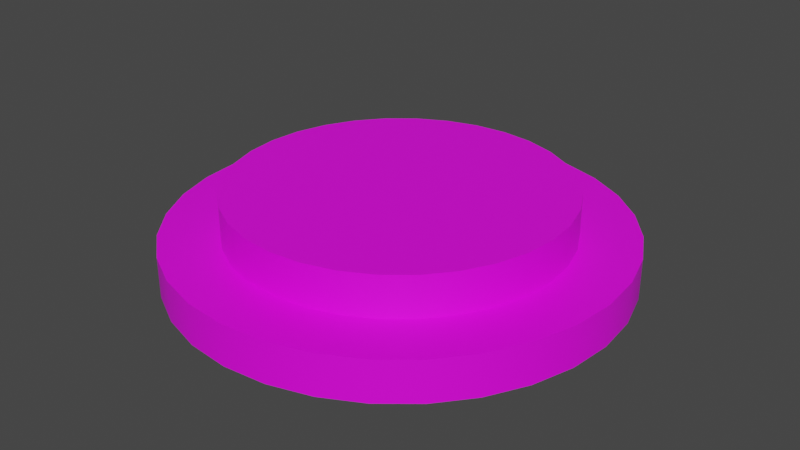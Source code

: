 # Source: button_yellow.blend  (saved by Blender 4.2.66; exported with 4.5.12 LTS)
import bpy
from mathutils import Matrix  # noqa: F401  (used for matrix-valued properties, if any)

bpy.ops.wm.read_factory_settings(use_empty=True)
scene = bpy.context.scene
scene.name = 'Scene'

# ---- collections
col_collection = bpy.data.collections.new('Collection'); scene.collection.children.link(col_collection)

# ---- images (referenced by path relative to the original .blend; pixels are not part of the script)
import os
ASSET_DIR = os.environ.get("B2B_ASSET_DIR", "")  # directory of the original .blend (textures are referenced by path, not embedded)
HERE = os.path.dirname(os.path.abspath(__file__))  # packed textures are extracted next to this script under _unpacked/

def load_image(name, relpath, width, height, colorspace="sRGB"):
    """Load a texture the original file referenced (path relative to the .blend, or extracted next to this script)."""
    p = next((c for c in (os.path.join(HERE, relpath), os.path.join(ASSET_DIR, relpath)) if relpath and os.path.exists(c)), "")
    if p:
        img = bpy.data.images.load(p, check_existing=True)
        img.name = name
    else:  # same state as the original file: an image datablock whose file is absent (Cycles renders it pink)
        img = bpy.data.images.new(name, width, height)
        img.source = "FILE"
        img.filepath = "//" + (relpath or name)
    img.colorspace_settings.name = colorspace
    return img
img_carry_vault_tex_png = load_image('carry_vault_tex.png', 'carry_vault_tex.png', 1024, 1024, 'sRGB')

# ---- materials (node trees are filled in below, after node groups)
mat_carry_vault_material = bpy.data.materials.new('carry_vault_material')
mat_carry_vault_material.use_transparent_shadow = False

# ---- material node trees
mat_carry_vault_material.use_nodes = True; mat_carry_vault_material.node_tree.nodes.clear()
_N = mat_carry_vault_material.node_tree.nodes; _L = mat_carry_vault_material.node_tree.links
n0 = _N.new('ShaderNodeBsdfPrincipled'); n0.name = 'Principled BSDF'; n0.location = (10, 300)
n0.distribution = 'GGX'
n0.subsurface_method = 'RANDOM_WALK_SKIN'
n0.inputs[3].default_value = 1.45
n0.inputs[27].default_value = (0.0, 0.0, 0.0, 1.0)
n0.inputs[28].default_value = 1.0
n1 = _N.new('ShaderNodeOutputMaterial'); n1.name = 'Material Output'; n1.location = (300, 300)
n2 = _N.new('ShaderNodeTexImage'); n2.name = '画像テクスチャ'; n2.location = (-280, 275)
n2.image = img_carry_vault_tex_png
_L.new(n0.outputs[0], n1.inputs[0])
_L.new(n2.outputs[0], n0.inputs[0])
n1.is_active_output = True

# ---- world
world_world = bpy.data.worlds.new('World'); scene.world = world_world
world_world.use_nodes = True; world_world.node_tree.nodes.clear()
_N = world_world.node_tree.nodes; _L = world_world.node_tree.links
n0 = _N.new('ShaderNodeOutputWorld'); n0.name = 'World Output'; n0.location = (300, 300)
n1 = _N.new('ShaderNodeBackground'); n1.name = 'Background'; n1.location = (10, 300)
n1.inputs[0].default_value = (0.05088, 0.05088, 0.05088, 1.0)
_L.new(n1.outputs[0], n0.inputs[0])
n0.is_active_output = True
world_world.color = (0.05088, 0.05088, 0.05088)
world_world.use_sun_shadow = False
world_world.sun_shadow_jitter_overblur = 0.0

# ---- meshes
me_x = bpy.data.meshes.new('円')
me_x.from_pydata([(0.0, 1.0, 0.0), (-0.1951, 0.9808, 0.0), (-0.3827, 0.9239, 0.0), (-0.5556, 0.8315, 0.0), (-0.7071, 0.7071, 0.0), (-0.8315, 0.5556, 0.0), (-0.9239, 0.3827, 0.0), (-0.9808, 0.1951, 0.0), (-1.0, -4.371e-08, 0.0), (-0.9808, -0.1951, 0.0), (-0.9239, -0.3827, 0.0), (-0.8315, -0.5556, 0.0), (-0.7071, -0.7071, 0.0), (-0.5556, -0.8315, 0.0), (-0.3827, -0.9239, 0.0), (-0.1951, -0.9808, 0.0), (8.742e-08, -1.0, 0.0), (0.1951, -0.9808, 0.0), (0.3827, -0.9239, 0.0), (0.5556, -0.8315, 0.0), (0.7071, -0.7071, 0.0), (0.8315, -0.5556, 0.0), (0.9239, -0.3827, 0.0), (0.9808, -0.1951, 0.0), (1.0, 1.192e-08, 0.0), (0.9808, 0.1951, 0.0), (0.9239, 0.3827, 0.0), (0.8315, 0.5556, 0.0), (0.7071, 0.7071, 0.0), (0.5556, 0.8315, 0.0), (0.3827, 0.9239, 0.0), (0.1951, 0.9808, 0.0), (3.277e-08, 0.7426, 0.1823), (-0.1449, 0.7283, 0.1823), (-0.2842, 0.686, 0.1823), (-0.4125, 0.6174, 0.1823), (-0.5251, 0.5251, 0.1823), (-0.6174, 0.4125, 0.1823), (-0.686, 0.2842, 0.1823), (-0.7283, 0.1449, 0.1823), (-0.7426, -3.6e-08, 0.1823), (-0.7283, -0.1449, 0.1823), (-0.686, -0.2842, 0.1823), (-0.6174, -0.4125, 0.1823), (-0.5251, -0.5251, 0.1823), (-0.4125, -0.6174, 0.1823), (-0.2842, -0.686, 0.1823), (-0.1449, -0.7283, 0.1823), (7.2e-08, -0.7426, 0.1823), (0.1449, -0.7283, 0.1823), (0.2842, -0.686, 0.1823), (0.4125, -0.6174, 0.1823), (0.5251, -0.5251, 0.1823), (0.6174, -0.4125, 0.1823), (0.686, -0.2842, 0.1823), (0.7283, -0.1449, 0.1823), (0.7426, 1.192e-08, 0.1823), (0.7283, 0.1449, 0.1823), (0.686, 0.2842, 0.1823), (0.6174, 0.4125, 0.1823), (0.5251, 0.5251, 0.1823), (0.4125, 0.6174, 0.1823), (0.2842, 0.686, 0.1823), (0.1449, 0.7283, 0.1823), (-0.1951, 0.9808, 0.1823), (0.0, 1.0, 0.1823), (-0.3827, 0.9239, 0.1823), (-0.5556, 0.8315, 0.1823), (-0.7071, 0.7071, 0.1823), (-0.8315, 0.5556, 0.1823), (-0.9239, 0.3827, 0.1823), (-0.9808, 0.1951, 0.1823), (-1.0, -4.371e-08, 0.1823), (-0.9808, -0.1951, 0.1823), (-0.9239, -0.3827, 0.1823), (-0.8315, -0.5556, 0.1823), (-0.7071, -0.7071, 0.1823), (-0.5556, -0.8315, 0.1823), (-0.3827, -0.9239, 0.1823), (-0.1951, -0.9808, 0.1823), (8.742e-08, -1.0, 0.1823), (0.1951, -0.9808, 0.1823), (0.3827, -0.9239, 0.1823), (0.5556, -0.8315, 0.1823), (0.7071, -0.7071, 0.1823), (0.8315, -0.5556, 0.1823), (0.9239, -0.3827, 0.1823), (0.9808, -0.1951, 0.1823), (1.0, 1.192e-08, 0.1823), (0.9808, 0.1951, 0.1823), (0.9239, 0.3827, 0.1823), (0.8315, 0.5556, 0.1823), (0.7071, 0.7071, 0.1823), (0.5556, 0.8315, 0.1823), (0.3827, 0.9239, 0.1823), (0.1951, 0.9808, 0.1823), (3.577e-08, 0.7426, 0.3646), (-0.1449, 0.7283, 0.3646), (-0.2842, 0.686, 0.3646), (-0.4125, 0.6174, 0.3646), (-0.5251, 0.5251, 0.3646), (-0.6174, 0.4125, 0.3646), (-0.686, 0.2842, 0.3646), (-0.7283, 0.1449, 0.3646), (-0.7426, -3.6e-08, 0.3646), (-0.7283, -0.1449, 0.3646), (-0.686, -0.2842, 0.3646), (-0.6174, -0.4125, 0.3646), (-0.5251, -0.5251, 0.3646), (-0.4125, -0.6174, 0.3646), (-0.2842, -0.686, 0.3646), (-0.1449, -0.7283, 0.3646), (7.501e-08, -0.7426, 0.3646), (0.1449, -0.7283, 0.3646), (0.2842, -0.686, 0.3646), (0.4125, -0.6174, 0.3646), (0.5251, -0.5251, 0.3646), (0.6174, -0.4125, 0.3646), (0.686, -0.2842, 0.3646), (0.7283, -0.1449, 0.3646), (0.7426, 1.192e-08, 0.3646), (0.7283, 0.1449, 0.3646), (0.686, 0.2842, 0.3646), (0.6174, 0.4125, 0.3646), (0.5251, 0.5251, 0.3646), (0.4125, 0.6174, 0.3646), (0.2842, 0.686, 0.3646), (0.1449, 0.7283, 0.3646), (1.551e-08, 1.599e-08, 0.3646), (2.494e-08, 0.0, 0.0)], [], [(55, 56, 120, 119), (10, 11, 75, 74), (24, 25, 89, 88), (11, 12, 76, 75), (25, 26, 90, 89), (12, 13, 77, 76), (26, 27, 91, 90), (13, 14, 78, 77), (0, 1, 64, 65), (27, 28, 92, 91), (14, 15, 79, 78), (1, 2, 66, 64), (28, 29, 93, 92), (15, 16, 80, 79), (2, 3, 67, 66), (29, 30, 94, 93), (16, 17, 81, 80), (3, 4, 68, 67), (30, 31, 95, 94), (17, 18, 82, 81), (4, 5, 69, 68), (31, 0, 65, 95), (18, 19, 83, 82), (5, 6, 70, 69), (19, 20, 84, 83), (6, 7, 71, 70), (20, 21, 85, 84), (7, 8, 72, 71), (21, 22, 86, 85), (8, 9, 73, 72), (22, 23, 87, 86), (9, 10, 74, 73), (23, 24, 88, 87), (33, 32, 65, 64), (34, 33, 64, 66), (35, 34, 66, 67), (36, 35, 67, 68), (37, 36, 68, 69), (38, 37, 69, 70), (39, 38, 70, 71), (40, 39, 71, 72), (41, 40, 72, 73), (42, 41, 73, 74), (43, 42, 74, 75), (44, 43, 75, 76), (45, 44, 76, 77), (46, 45, 77, 78), (47, 46, 78, 79), (48, 47, 79, 80), (49, 48, 80, 81), (50, 49, 81, 82), (51, 50, 82, 83), (52, 51, 83, 84), (53, 52, 84, 85), (54, 53, 85, 86), (55, 54, 86, 87), (56, 55, 87, 88), (57, 56, 88, 89), (58, 57, 89, 90), (59, 58, 90, 91), (60, 59, 91, 92), (61, 60, 92, 93), (62, 61, 93, 94), (63, 62, 94, 95), (32, 63, 95, 65), (1, 0, 129), (42, 43, 107, 106), (56, 57, 121, 120), (43, 44, 108, 107), (57, 58, 122, 121), (44, 45, 109, 108), (58, 59, 123, 122), (45, 46, 110, 109), (32, 33, 97, 96), (59, 60, 124, 123), (46, 47, 111, 110), (33, 34, 98, 97), (60, 61, 125, 124), (47, 48, 112, 111), (34, 35, 99, 98), (61, 62, 126, 125), (48, 49, 113, 112), (35, 36, 100, 99), (62, 63, 127, 126), (49, 50, 114, 113), (36, 37, 101, 100), (63, 32, 96, 127), (50, 51, 115, 114), (37, 38, 102, 101), (51, 52, 116, 115), (38, 39, 103, 102), (52, 53, 117, 116), (39, 40, 104, 103), (53, 54, 118, 117), (40, 41, 105, 104), (54, 55, 119, 118), (41, 42, 106, 105), (97, 98, 128), (98, 99, 128), (99, 100, 128), (100, 101, 128), (101, 102, 128), (102, 103, 128), (103, 104, 128), (104, 105, 128), (105, 106, 128), (106, 107, 128), (107, 108, 128), (108, 109, 128), (109, 110, 128), (110, 111, 128), (111, 112, 128), (112, 113, 128), (113, 114, 128), (114, 115, 128), (115, 116, 128), (116, 117, 128), (117, 118, 128), (118, 119, 128), (119, 120, 128), (120, 121, 128), (121, 122, 128), (122, 123, 128), (123, 124, 128), (124, 125, 128), (125, 126, 128), (126, 127, 128), (127, 96, 128), (96, 97, 128), (0, 31, 129), (31, 30, 129), (30, 29, 129), (29, 28, 129), (28, 27, 129), (27, 26, 129), (26, 25, 129), (25, 24, 129), (24, 23, 129), (23, 22, 129), (22, 21, 129), (21, 20, 129), (20, 19, 129), (19, 18, 129), (18, 17, 129), (17, 16, 129), (16, 15, 129), (15, 14, 129), (14, 13, 129), (13, 12, 129), (12, 11, 129), (11, 10, 129), (10, 9, 129), (9, 8, 129), (8, 7, 129), (7, 6, 129), (6, 5, 129), (5, 4, 129), (4, 3, 129), (3, 2, 129), (2, 1, 129)])
me_x.polygons.foreach_set('use_smooth', [True] * 160)
_k = set([(0, 1), (0, 31), (1, 2), (2, 3), (3, 4), (4, 5), (5, 6), (6, 7), (7, 8), (8, 9), (9, 10), (10, 11), (11, 12), (12, 13), (13, 14), (14, 15), (15, 16), (16, 17), (17, 18), (18, 19), (19, 20), (20, 21), (21, 22), (22, 23), (23, 24), (24, 25), (25, 26), (26, 27), (27, 28), (28, 29), (29, 30), (30, 31), (32, 33), (32, 63), (33, 34), (34, 35), (35, 36), (36, 37), (37, 38), (38, 39), (39, 40), (40, 41), (41, 42), (42, 43), (43, 44), (44, 45), (45, 46), (46, 47), (47, 48), (48, 49), (49, 50), (50, 51), (51, 52), (52, 53), (53, 54), (54, 55), (55, 56), (56, 57), (57, 58), (58, 59), (59, 60), (60, 61), (61, 62), (62, 63), (64, 65), (64, 66), (65, 95), (66, 67), (67, 68), (68, 69), (69, 70), (70, 71), (71, 72), (72, 73), (73, 74), (74, 75), (75, 76), (76, 77), (77, 78), (78, 79), (79, 80), (80, 81), (81, 82), (82, 83), (83, 84), (84, 85), (85, 86), (86, 87), (87, 88), (88, 89), (89, 90), (90, 91), (91, 92), (92, 93), (93, 94), (94, 95), (96, 97), (96, 127), (97, 98), (98, 99), (99, 100), (100, 101), (101, 102), (102, 103), (103, 104), (104, 105), (105, 106), (106, 107), (107, 108), (108, 109), (109, 110), (110, 111), (111, 112), (112, 113), (113, 114), (114, 115), (115, 116), (116, 117), (117, 118), (118, 119), (119, 120), (120, 121), (121, 122), (122, 123), (123, 124), (124, 125), (125, 126), (126, 127)])
me_x.attributes.new('sharp_edge', 'BOOLEAN', 'EDGE').data.foreach_set('value', [ (min(e.vertices), max(e.vertices)) in _k for e in me_x.edges])
_uv = me_x.uv_layers.new(name='UVマップ')
_uv.uv.foreach_set('vector', [0.02919, 0.7325, 0.02691, 0.7313, 0.02849, 0.7289, 0.03029, 0.7298, 0.02659, 0.8928, 0.02465, 0.8938, 0.02344, 0.8919, 0.02569, 0.8907, 0.02601, 0.9163, 0.02796, 0.917, 0.02748, 0.919, 0.0252, 0.9182, 0.02465, 0.8938, 0.0229, 0.8951, 0.02142, 0.8934, 0.02344, 0.8919, 0.02796, 0.917, 0.02998, 0.9173, 0.02983, 0.9194, 0.02748, 0.919, 0.0229, 0.8951, 0.0214, 0.8966, 0.01968, 0.8953, 0.02142, 0.8934, 0.02998, 0.9173, 0.03202, 0.9173, 0.03219, 0.9194, 0.02983, 0.9194, 0.0214, 0.8966, 0.02019, 0.8984, 0.01827, 0.8974, 0.01968, 0.8953, 0.04137, 0.9131, 0.04311, 0.9114, 0.04481, 0.9132, 0.0428, 0.9148, 0.03202, 0.9173, 0.03404, 0.9171, 0.0345, 0.919, 0.03219, 0.9194, 0.02019, 0.8984, 0.01929, 0.9004, 0.01723, 0.8997, 0.01827, 0.8974, 0.04311, 0.9114, 0.04498, 0.9091, 0.04712, 0.9113, 0.04481, 0.9132, 0.03404, 0.9171, 0.03599, 0.9165, 0.03673, 0.9184, 0.0345, 0.919, 0.01929, 0.9004, 0.01873, 0.9024, 0.01658, 0.9021, 0.01723, 0.8997, 0.04506, 0.8977, 0.04255, 0.8955, 0.04407, 0.8929, 0.04739, 0.8947, 0.03599, 0.9165, 0.03786, 0.9156, 0.03885, 0.9174, 0.03673, 0.9184, 0.01873, 0.9024, 0.01852, 0.9045, 0.01636, 0.9046, 0.01658, 0.9021, 0.04255, 0.8955, 0.04013, 0.8939, 0.04123, 0.8915, 0.04407, 0.8929, 0.03786, 0.9156, 0.03965, 0.9145, 0.04085, 0.9162, 0.03885, 0.9174, 0.01852, 0.9045, 0.01867, 0.9067, 0.01654, 0.907, 0.01636, 0.9046, 0.04013, 0.8939, 0.03778, 0.8928, 0.03854, 0.8905, 0.04123, 0.8915, 0.03965, 0.9145, 0.04137, 0.9131, 0.0428, 0.9148, 0.04085, 0.9162, 0.01867, 0.9067, 0.01917, 0.9087, 0.01714, 0.9095, 0.01654, 0.907, 0.03778, 0.8928, 0.03545, 0.8921, 0.03589, 0.8898, 0.03854, 0.8905, 0.01917, 0.9087, 0.02, 0.9107, 0.01813, 0.9117, 0.01714, 0.9095, 0.03545, 0.8921, 0.03315, 0.8917, 0.03326, 0.8894, 0.03589, 0.8898, 0.02, 0.9107, 0.02114, 0.9124, 0.01948, 0.9138, 0.01813, 0.9117, 0.03315, 0.8917, 0.03089, 0.8917, 0.03066, 0.8895, 0.03326, 0.8894, 0.02114, 0.9124, 0.02255, 0.914, 0.02114, 0.9156, 0.01948, 0.9138, 0.03089, 0.8917, 0.02868, 0.8921, 0.02812, 0.8899, 0.03066, 0.8895, 0.02255, 0.914, 0.02419, 0.9153, 0.02307, 0.9171, 0.02114, 0.9156, 0.02868, 0.8921, 0.02659, 0.8928, 0.02569, 0.8907, 0.02812, 0.8899, 0.02419, 0.9153, 0.02601, 0.9163, 0.0252, 0.9182, 0.02307, 0.9171, 0.04703, 0.9165, 0.04504, 0.918, 0.0428, 0.9148, 0.04481, 0.9132, 0.04907, 0.9152, 0.04703, 0.9165, 0.04481, 0.9132, 0.04712, 0.9113, 0.04599, 0.888, 0.04907, 0.8891, 0.04739, 0.8947, 0.04407, 0.8929, 0.04299, 0.8868, 0.04599, 0.888, 0.04407, 0.8929, 0.04123, 0.8915, 0.03996, 0.8858, 0.04299, 0.8868, 0.04123, 0.8915, 0.03854, 0.8905, 0.03683, 0.8851, 0.03996, 0.8858, 0.03854, 0.8905, 0.03589, 0.8898, 0.03361, 0.8847, 0.03683, 0.8851, 0.03589, 0.8898, 0.03326, 0.8894, 0.03034, 0.8847, 0.03361, 0.8847, 0.03326, 0.8894, 0.03066, 0.8895, 0.02709, 0.8852, 0.03034, 0.8847, 0.03066, 0.8895, 0.02812, 0.8899, 0.02395, 0.8862, 0.02709, 0.8852, 0.02812, 0.8899, 0.02569, 0.8907, 0.021, 0.8878, 0.02395, 0.8862, 0.02569, 0.8907, 0.02344, 0.8919, 0.01833, 0.8897, 0.021, 0.8878, 0.02344, 0.8919, 0.02142, 0.8934, 0.01603, 0.8921, 0.01833, 0.8897, 0.02142, 0.8934, 0.01968, 0.8953, 0.01416, 0.8949, 0.01603, 0.8921, 0.01968, 0.8953, 0.01827, 0.8974, 0.01277, 0.8979, 0.01416, 0.8949, 0.01827, 0.8974, 0.01723, 0.8997, 0.01191, 0.9011, 0.01277, 0.8979, 0.01723, 0.8997, 0.01658, 0.9021, 0.01159, 0.9044, 0.01191, 0.9011, 0.01658, 0.9021, 0.01636, 0.9046, 0.01184, 0.9077, 0.01159, 0.9044, 0.01636, 0.9046, 0.01654, 0.907, 0.01262, 0.9108, 0.01184, 0.9077, 0.01654, 0.907, 0.01714, 0.9095, 0.01392, 0.9138, 0.01262, 0.9108, 0.01714, 0.9095, 0.01813, 0.9117, 0.0157, 0.9165, 0.01392, 0.9138, 0.01813, 0.9117, 0.01948, 0.9138, 0.0179, 0.9189, 0.0157, 0.9165, 0.01948, 0.9138, 0.02114, 0.9156, 0.02045, 0.9209, 0.0179, 0.9189, 0.02114, 0.9156, 0.02307, 0.9171, 0.02327, 0.9224, 0.02045, 0.9209, 0.02307, 0.9171, 0.0252, 0.9182, 0.02627, 0.9233, 0.02327, 0.9224, 0.0252, 0.9182, 0.02748, 0.919, 0.02935, 0.9238, 0.02627, 0.9233, 0.02748, 0.919, 0.02983, 0.9194, 0.03241, 0.9238, 0.02935, 0.9238, 0.02983, 0.9194, 0.03219, 0.9194, 0.03537, 0.9232, 0.03241, 0.9238, 0.03219, 0.9194, 0.0345, 0.919, 0.03814, 0.9223, 0.03537, 0.9232, 0.0345, 0.919, 0.03673, 0.9184, 0.04067, 0.921, 0.03814, 0.9223, 0.03673, 0.9184, 0.03885, 0.9174, 0.04296, 0.9196, 0.04067, 0.921, 0.03885, 0.9174, 0.04085, 0.9162, 0.04504, 0.918, 0.04296, 0.9196, 0.04085, 0.9162, 0.0428, 0.9148, 0.04311, 0.9114, 0.04137, 0.9131, 0.03123, 0.905, 0.04675, 0.7139, 0.04767, 0.7163, 0.04496, 0.7171, 0.04424, 0.7152, 0.02691, 0.7313, 0.02489, 0.7297, 0.02691, 0.7276, 0.02849, 0.7289, 0.04767, 0.7163, 0.04814, 0.7187, 0.04532, 0.719, 0.04496, 0.7171, 0.02489, 0.7297, 0.02321, 0.7277, 0.02559, 0.726, 0.02691, 0.7276, 0.04814, 0.7187, 0.04814, 0.7213, 0.04531, 0.721, 0.04532, 0.719, 0.02321, 0.7277, 0.02193, 0.7254, 0.02458, 0.7242, 0.02559, 0.726, 0.04814, 0.7213, 0.04767, 0.7238, 0.04492, 0.723, 0.04531, 0.721, 0.02231, 0.7128, 0.02361, 0.7106, 0.02618, 0.7123, 0.02501, 0.7141, 0.02193, 0.7254, 0.02108, 0.723, 0.02392, 0.7223, 0.02458, 0.7242, 0.04767, 0.7238, 0.04674, 0.7261, 0.04418, 0.7249, 0.04492, 0.723, 0.02361, 0.7106, 0.02513, 0.7085, 0.02769, 0.7105, 0.02618, 0.7123, 0.02108, 0.723, 0.02071, 0.7204, 0.02363, 0.7202, 0.02392, 0.7223, 0.04674, 0.7261, 0.04538, 0.7283, 0.04309, 0.7266, 0.04418, 0.7249, 0.03024, 0.7068, 0.03246, 0.7066, 0.03265, 0.7093, 0.03053, 0.7096, 0.02071, 0.7204, 0.0208, 0.7178, 0.02373, 0.7181, 0.02363, 0.7202, 0.04538, 0.7283, 0.04364, 0.7302, 0.04171, 0.728, 0.04309, 0.7266, 0.03246, 0.7066, 0.03479, 0.7065, 0.03467, 0.7092, 0.03265, 0.7093, 0.0208, 0.7178, 0.02136, 0.7153, 0.02419, 0.7161, 0.02373, 0.7181, 0.04364, 0.7302, 0.04157, 0.7317, 0.04008, 0.7292, 0.04171, 0.728, 0.03479, 0.7065, 0.03715, 0.7068, 0.03663, 0.7094, 0.03467, 0.7092, 0.02136, 0.7153, 0.02231, 0.7128, 0.02501, 0.7141, 0.02419, 0.7161, 0.04157, 0.7317, 0.03926, 0.7328, 0.03824, 0.7301, 0.04008, 0.7292, 0.03715, 0.7068, 0.03949, 0.7074, 0.03852, 0.71, 0.03663, 0.7094, 0.03926, 0.7328, 0.03678, 0.7334, 0.03628, 0.7306, 0.03824, 0.7301, 0.03949, 0.7074, 0.04171, 0.7085, 0.04028, 0.7109, 0.03852, 0.71, 0.03678, 0.7334, 0.03421, 0.7336, 0.03425, 0.7307, 0.03628, 0.7306, 0.04171, 0.7085, 0.04371, 0.71, 0.04186, 0.7121, 0.04028, 0.7109, 0.03421, 0.7336, 0.03165, 0.7333, 0.03223, 0.7305, 0.03425, 0.7307, 0.04371, 0.71, 0.04541, 0.7118, 0.0432, 0.7135, 0.04186, 0.7121, 0.03165, 0.7333, 0.02919, 0.7325, 0.03029, 0.7298, 0.03223, 0.7305, 0.04541, 0.7118, 0.04675, 0.7139, 0.04424, 0.7152, 0.0432, 0.7135, 0.02618, 0.7123, 0.02769, 0.7105, 0.03468, 0.7199, 0.03053, 0.7096, 0.03265, 0.7093, 0.03468, 0.7199, 0.03265, 0.7093, 0.03467, 0.7092, 0.03468, 0.7199, 0.03467, 0.7092, 0.03663, 0.7094, 0.03468, 0.7199, 0.03663, 0.7094, 0.03852, 0.71, 0.03468, 0.7199, 0.03852, 0.71, 0.04028, 0.7109, 0.03468, 0.7199, 0.04028, 0.7109, 0.04186, 0.7121, 0.03468, 0.7199, 0.04186, 0.7121, 0.0432, 0.7135, 0.03468, 0.7199, 0.0432, 0.7135, 0.04424, 0.7152, 0.03468, 0.7199, 0.04424, 0.7152, 0.04496, 0.7171, 0.03468, 0.7199, 0.04496, 0.7171, 0.04532, 0.719, 0.03468, 0.7199, 0.04532, 0.719, 0.04531, 0.721, 0.03468, 0.7199, 0.04531, 0.721, 0.04492, 0.723, 0.03468, 0.7199, 0.04492, 0.723, 0.04418, 0.7249, 0.03468, 0.7199, 0.04418, 0.7249, 0.04309, 0.7266, 0.03468, 0.7199, 0.04309, 0.7266, 0.04171, 0.728, 0.03468, 0.7199, 0.04171, 0.728, 0.04008, 0.7292, 0.03468, 0.7199, 0.04008, 0.7292, 0.03824, 0.7301, 0.03468, 0.7199, 0.03824, 0.7301, 0.03628, 0.7306, 0.03468, 0.7199, 0.03628, 0.7306, 0.03425, 0.7307, 0.03468, 0.7199, 0.03425, 0.7307, 0.03223, 0.7305, 0.03468, 0.7199, 0.03223, 0.7305, 0.03029, 0.7298, 0.03468, 0.7199, 0.03029, 0.7298, 0.02849, 0.7289, 0.03468, 0.7199, 0.02849, 0.7289, 0.02691, 0.7276, 0.03468, 0.7199, 0.02691, 0.7276, 0.02559, 0.726, 0.03468, 0.7199, 0.02559, 0.726, 0.02458, 0.7242, 0.03468, 0.7199, 0.02458, 0.7242, 0.02392, 0.7223, 0.03468, 0.7199, 0.02392, 0.7223, 0.02363, 0.7202, 0.03468, 0.7199, 0.02363, 0.7202, 0.02373, 0.7181, 0.03468, 0.7199, 0.02373, 0.7181, 0.02419, 0.7161, 0.03468, 0.7199, 0.02419, 0.7161, 0.02501, 0.7141, 0.03468, 0.7199, 0.02501, 0.7141, 0.02618, 0.7123, 0.03468, 0.7199, 0.04137, 0.9131, 0.03965, 0.9145, 0.03123, 0.905, 0.03965, 0.9145, 0.03786, 0.9156, 0.03123, 0.905, 0.03786, 0.9156, 0.03599, 0.9165, 0.03123, 0.905, 0.03599, 0.9165, 0.03404, 0.9171, 0.03123, 0.905, 0.03404, 0.9171, 0.03202, 0.9173, 0.03123, 0.905, 0.03202, 0.9173, 0.02998, 0.9173, 0.03123, 0.905, 0.02998, 0.9173, 0.02796, 0.917, 0.03123, 0.905, 0.02796, 0.917, 0.02601, 0.9163, 0.03123, 0.905, 0.02601, 0.9163, 0.02419, 0.9153, 0.03123, 0.905, 0.02419, 0.9153, 0.02255, 0.914, 0.03123, 0.905, 0.02255, 0.914, 0.02114, 0.9124, 0.03123, 0.905, 0.02114, 0.9124, 0.02, 0.9107, 0.03123, 0.905, 0.02, 0.9107, 0.01917, 0.9087, 0.03123, 0.905, 0.01917, 0.9087, 0.01867, 0.9067, 0.03123, 0.905, 0.01867, 0.9067, 0.01852, 0.9045, 0.03123, 0.905, 0.01852, 0.9045, 0.01873, 0.9024, 0.03123, 0.905, 0.01873, 0.9024, 0.01929, 0.9004, 0.03123, 0.905, 0.01929, 0.9004, 0.02019, 0.8984, 0.03123, 0.905, 0.02019, 0.8984, 0.0214, 0.8966, 0.03123, 0.905, 0.0214, 0.8966, 0.0229, 0.8951, 0.03123, 0.905, 0.0229, 0.8951, 0.02465, 0.8938, 0.03123, 0.905, 0.02465, 0.8938, 0.02659, 0.8928, 0.03123, 0.905, 0.02659, 0.8928, 0.02868, 0.8921, 0.03123, 0.905, 0.02868, 0.8921, 0.03089, 0.8917, 0.03123, 0.905, 0.03089, 0.8917, 0.03315, 0.8917, 0.03123, 0.905, 0.03315, 0.8917, 0.03545, 0.8921, 0.03123, 0.905, 0.03545, 0.8921, 0.03778, 0.8928, 0.03123, 0.905, 0.03778, 0.8928, 0.04013, 0.8939, 0.03123, 0.905, 0.04013, 0.8939, 0.04255, 0.8955, 0.03123, 0.905, 0.04255, 0.8955, 0.04506, 0.8977, 0.03123, 0.905, 0.04498, 0.9091, 0.04311, 0.9114, 0.03123, 0.905])
me_x.materials.append(mat_carry_vault_material)
me_x.update()

# ---- objects
ob_mesh = bpy.data.objects.new('Mesh', me_x)

# ---- transforms, parenting, visibility, modifiers, constraints
ob_mesh.location = (0.0, 0.0, 0.0)
ob_mesh.scale = (0.5, 0.5, 0.5)

# ---- collection membership
col_collection.objects.link(ob_mesh)

# ---- scene / render settings (as saved in the file)
scene.frame_start = 1; scene.frame_end = 250; scene.frame_set(1)
scene.render.engine = 'BLENDER_EEVEE_NEXT'
scene.cycles.sampling_pattern = 'TABULATED_SOBOL'
scene.cycles.use_light_tree = False
scene.view_settings.view_transform = 'Filmic'
bpy.context.view_layer.update()

# ---- added for rendering (the .blend has no active camera and no usable light): camera, sun
cam_auto = bpy.data.cameras.new('AutoCamera')
cam_auto.lens = 50.0
cam_auto.sensor_width = 36.0
cam_auto.clip_end = 1000.0
ob_auto_camera = bpy.data.objects.new('AutoCamera', cam_auto)
scene.collection.objects.link(ob_auto_camera)
ob_auto_camera.location = (1.31929, -1.58315, 1.14659)
ob_auto_camera.rotation_euler = (1.09748, -7.21219e-08, 0.694738)
scene.camera = ob_auto_camera
light_auto_sun = bpy.data.lights.new('AutoSun', 'SUN')
light_auto_sun.energy = 3.0
light_auto_sun.angle = 0.0523599
ob_auto_sun = bpy.data.objects.new('AutoSun', light_auto_sun)
scene.collection.objects.link(ob_auto_sun)
ob_auto_sun.rotation_euler = (0.872665, 0.174533, 0.523599)
bpy.context.view_layer.update()
